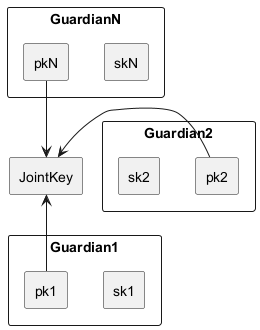

The diagram above was rendered by PlantUML. Its source (embedded in the PNG):
@startuml
rectangle Guardian1 {
    rectangle sk1
    rectangle pk1
}
rectangle Guardian2 {
    rectangle sk2
    rectangle pk2
}
rectangle GuardianN {
    rectangle skN
    rectangle pkN
}
rectangle JointKey
pk1 -up-> JointKey
pk2 -right-> JointKey
pkN -down-> JointKey
@enduml